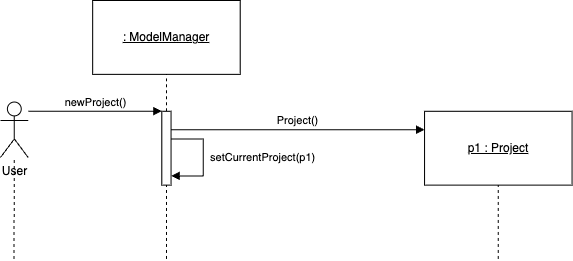

The diagram above was exported from draw.io. Its source (the exported page's mxGraphModel, read from the mxfile embedded in the PNG):
<mxGraphModel dx="1481" dy="842" grid="1" gridSize="10" guides="1" tooltips="1" connect="1" arrows="1" fold="1" page="1" pageScale="1" pageWidth="827" pageHeight="1169" math="0" shadow="0">
  <root>
    <mxCell id="0" />
    <mxCell id="1" parent="0" />
    <mxCell id="Q29tQvs6IRCRWmtpdntM-78" value="" style="group" vertex="1" connectable="0" parent="1">
      <mxGeometry x="127.99749999999995" y="80" width="571.5625" height="258.46153846153845" as="geometry" />
    </mxCell>
    <mxCell id="Q29tQvs6IRCRWmtpdntM-67" value="&lt;u&gt;: ModelManager&lt;/u&gt;" style="html=1;whiteSpace=wrap;container=0;" vertex="1" parent="Q29tQvs6IRCRWmtpdntM-78">
      <mxGeometry x="92.1875" width="147.5" height="73.84615384615384" as="geometry" />
    </mxCell>
    <mxCell id="Q29tQvs6IRCRWmtpdntM-68" value="&lt;u&gt;p1 : Project&lt;/u&gt;" style="html=1;whiteSpace=wrap;container=0;" vertex="1" parent="Q29tQvs6IRCRWmtpdntM-78">
      <mxGeometry x="424.0625" y="110.76923076923072" width="147.5" height="73.84615384615384" as="geometry" />
    </mxCell>
    <mxCell id="Q29tQvs6IRCRWmtpdntM-69" value="" style="endArrow=none;dashed=1;html=1;rounded=0;entryX=0.5;entryY=1;entryDx=0;entryDy=0;" edge="1" parent="Q29tQvs6IRCRWmtpdntM-78" target="Q29tQvs6IRCRWmtpdntM-67">
      <mxGeometry width="50" height="50" relative="1" as="geometry">
        <mxPoint x="165.9375" y="110.76923076923072" as="sourcePoint" />
        <mxPoint x="165.9375" y="18.461538461538453" as="targetPoint" />
      </mxGeometry>
    </mxCell>
    <mxCell id="Q29tQvs6IRCRWmtpdntM-70" value="" style="html=1;points=[[0,0,0,0,5],[0,1,0,0,-5],[1,0,0,0,5],[1,1,0,0,-5]];perimeter=orthogonalPerimeter;outlineConnect=0;targetShapes=umlLifeline;portConstraint=eastwest;newEdgeStyle={&quot;curved&quot;:0,&quot;rounded&quot;:0};container=0;" vertex="1" parent="Q29tQvs6IRCRWmtpdntM-78">
      <mxGeometry x="161.328125" y="110.76923076923072" width="9.21875" height="73.84615384615384" as="geometry" />
    </mxCell>
    <mxCell id="Q29tQvs6IRCRWmtpdntM-71" value="" style="endArrow=none;dashed=1;html=1;rounded=0;" edge="1" parent="Q29tQvs6IRCRWmtpdntM-78">
      <mxGeometry width="50" height="50" relative="1" as="geometry">
        <mxPoint x="165.9375" y="258.46153846153845" as="sourcePoint" />
        <mxPoint x="165.9375" y="184.61538461538464" as="targetPoint" />
      </mxGeometry>
    </mxCell>
    <mxCell id="Q29tQvs6IRCRWmtpdntM-72" value="" style="endArrow=none;dashed=1;html=1;rounded=0;entryX=0.5;entryY=1;entryDx=0;entryDy=0;" edge="1" parent="Q29tQvs6IRCRWmtpdntM-78" target="Q29tQvs6IRCRWmtpdntM-68">
      <mxGeometry width="50" height="50" relative="1" as="geometry">
        <mxPoint x="497.8125" y="258.46153846153845" as="sourcePoint" />
        <mxPoint x="239.6875" y="313.8461538461538" as="targetPoint" />
      </mxGeometry>
    </mxCell>
    <mxCell id="Q29tQvs6IRCRWmtpdntM-73" value="Project()" style="html=1;verticalAlign=bottom;endArrow=block;curved=0;rounded=0;entryX=0;entryY=0.25;entryDx=0;entryDy=0;" edge="1" parent="Q29tQvs6IRCRWmtpdntM-78" target="Q29tQvs6IRCRWmtpdntM-68">
      <mxGeometry width="80" relative="1" as="geometry">
        <mxPoint x="170.546875" y="129.23076923076928" as="sourcePoint" />
        <mxPoint x="244.296875" y="129.23076923076928" as="targetPoint" />
      </mxGeometry>
    </mxCell>
    <mxCell id="Q29tQvs6IRCRWmtpdntM-74" value="&amp;nbsp;setCurrentProject(p1)" style="html=1;align=left;spacingLeft=2;endArrow=block;rounded=0;edgeStyle=orthogonalEdgeStyle;curved=0;rounded=0;" edge="1" parent="Q29tQvs6IRCRWmtpdntM-78">
      <mxGeometry x="-0.0023" relative="1" as="geometry">
        <mxPoint x="170.546875" y="138.46153846153845" as="sourcePoint" />
        <Array as="points">
          <mxPoint x="202.8125" y="138.46153846153845" />
          <mxPoint x="202.8125" y="175.38461538461536" />
        </Array>
        <mxPoint x="170.546875" y="175.38461538461536" as="targetPoint" />
        <mxPoint as="offset" />
      </mxGeometry>
    </mxCell>
    <mxCell id="Q29tQvs6IRCRWmtpdntM-75" value="User" style="shape=umlActor;html=1;verticalLabelPosition=bottom;verticalAlign=top;align=center;container=0;" vertex="1" parent="Q29tQvs6IRCRWmtpdntM-78">
      <mxGeometry y="101.53846153846155" width="27.65625" height="55.38461538461538" as="geometry" />
    </mxCell>
    <mxCell id="Q29tQvs6IRCRWmtpdntM-76" value="" style="endArrow=none;dashed=1;html=1;rounded=0;" edge="1" parent="Q29tQvs6IRCRWmtpdntM-78" target="Q29tQvs6IRCRWmtpdntM-75">
      <mxGeometry width="50" height="50" relative="1" as="geometry">
        <mxPoint x="13.5423437500001" y="258.46153846153845" as="sourcePoint" />
        <mxPoint x="13.828125" y="184.61538461538464" as="targetPoint" />
      </mxGeometry>
    </mxCell>
    <mxCell id="Q29tQvs6IRCRWmtpdntM-77" value="newProject()" style="html=1;verticalAlign=bottom;endArrow=block;curved=0;rounded=0;" edge="1" parent="Q29tQvs6IRCRWmtpdntM-78" target="Q29tQvs6IRCRWmtpdntM-70">
      <mxGeometry width="80" relative="1" as="geometry">
        <mxPoint x="27.65625" y="110.76923076923072" as="sourcePoint" />
        <mxPoint x="129.0625" y="129.23076923076928" as="targetPoint" />
      </mxGeometry>
    </mxCell>
  </root>
</mxGraphModel>